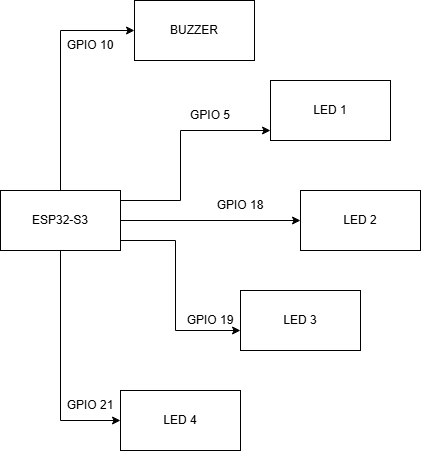

The diagram above was exported from draw.io. Its source (the exported page's mxGraphModel, read from the mxfile embedded in the PNG):
<mxGraphModel dx="703" dy="776" grid="1" gridSize="10" guides="1" tooltips="1" connect="1" arrows="1" fold="1" page="1" pageScale="1" pageWidth="827" pageHeight="1169" math="0" shadow="0">
  <root>
    <mxCell id="0" />
    <mxCell id="1" parent="0" />
    <mxCell id="5epAq0e9hi7O28HzQRkg-11" style="edgeStyle=orthogonalEdgeStyle;rounded=0;orthogonalLoop=1;jettySize=auto;html=1;entryX=0;entryY=0.5;entryDx=0;entryDy=0;" edge="1" parent="1" source="5epAq0e9hi7O28HzQRkg-1" target="5epAq0e9hi7O28HzQRkg-8">
      <mxGeometry relative="1" as="geometry" />
    </mxCell>
    <mxCell id="5epAq0e9hi7O28HzQRkg-12" style="edgeStyle=orthogonalEdgeStyle;rounded=0;orthogonalLoop=1;jettySize=auto;html=1;" edge="1" parent="1" source="5epAq0e9hi7O28HzQRkg-1" target="5epAq0e9hi7O28HzQRkg-7">
      <mxGeometry relative="1" as="geometry">
        <Array as="points">
          <mxPoint x="455" y="300" />
          <mxPoint x="455" y="390" />
        </Array>
      </mxGeometry>
    </mxCell>
    <mxCell id="5epAq0e9hi7O28HzQRkg-13" style="edgeStyle=orthogonalEdgeStyle;rounded=0;orthogonalLoop=1;jettySize=auto;html=1;entryX=0;entryY=0.5;entryDx=0;entryDy=0;" edge="1" parent="1" source="5epAq0e9hi7O28HzQRkg-1" target="5epAq0e9hi7O28HzQRkg-6">
      <mxGeometry relative="1" as="geometry" />
    </mxCell>
    <mxCell id="5epAq0e9hi7O28HzQRkg-14" style="edgeStyle=orthogonalEdgeStyle;rounded=0;orthogonalLoop=1;jettySize=auto;html=1;" edge="1" parent="1" source="5epAq0e9hi7O28HzQRkg-1" target="5epAq0e9hi7O28HzQRkg-2">
      <mxGeometry relative="1" as="geometry">
        <Array as="points">
          <mxPoint x="460" y="260" />
          <mxPoint x="460" y="190" />
        </Array>
      </mxGeometry>
    </mxCell>
    <mxCell id="5epAq0e9hi7O28HzQRkg-15" style="edgeStyle=orthogonalEdgeStyle;rounded=0;orthogonalLoop=1;jettySize=auto;html=1;entryX=0;entryY=0.5;entryDx=0;entryDy=0;" edge="1" parent="1" source="5epAq0e9hi7O28HzQRkg-1" target="5epAq0e9hi7O28HzQRkg-9">
      <mxGeometry relative="1" as="geometry">
        <Array as="points">
          <mxPoint x="340" y="90" />
        </Array>
      </mxGeometry>
    </mxCell>
    <mxCell id="5epAq0e9hi7O28HzQRkg-1" value="ESP32-S3" style="rounded=0;whiteSpace=wrap;html=1;" vertex="1" parent="1">
      <mxGeometry x="280" y="250" width="120" height="60" as="geometry" />
    </mxCell>
    <mxCell id="5epAq0e9hi7O28HzQRkg-2" value="LED 1" style="rounded=0;whiteSpace=wrap;html=1;" vertex="1" parent="1">
      <mxGeometry x="550" y="140" width="120" height="60" as="geometry" />
    </mxCell>
    <mxCell id="5epAq0e9hi7O28HzQRkg-6" value="LED 2" style="rounded=0;whiteSpace=wrap;html=1;" vertex="1" parent="1">
      <mxGeometry x="580" y="250" width="120" height="60" as="geometry" />
    </mxCell>
    <mxCell id="5epAq0e9hi7O28HzQRkg-7" value="LED 3" style="rounded=0;whiteSpace=wrap;html=1;" vertex="1" parent="1">
      <mxGeometry x="520" y="350" width="120" height="60" as="geometry" />
    </mxCell>
    <mxCell id="5epAq0e9hi7O28HzQRkg-8" value="LED 4" style="rounded=0;whiteSpace=wrap;html=1;" vertex="1" parent="1">
      <mxGeometry x="400" y="450" width="120" height="60" as="geometry" />
    </mxCell>
    <mxCell id="5epAq0e9hi7O28HzQRkg-9" value="BUZZER" style="rounded=0;whiteSpace=wrap;html=1;" vertex="1" parent="1">
      <mxGeometry x="414" y="60" width="120" height="60" as="geometry" />
    </mxCell>
    <mxCell id="5epAq0e9hi7O28HzQRkg-16" value="GPIO 5" style="text;html=1;align=center;verticalAlign=middle;whiteSpace=wrap;rounded=0;" vertex="1" parent="1">
      <mxGeometry x="460" y="160" width="60" height="30" as="geometry" />
    </mxCell>
    <mxCell id="5epAq0e9hi7O28HzQRkg-17" value="GPIO 18" style="text;html=1;align=center;verticalAlign=middle;whiteSpace=wrap;rounded=0;" vertex="1" parent="1">
      <mxGeometry x="490" y="250" width="60" height="30" as="geometry" />
    </mxCell>
    <mxCell id="5epAq0e9hi7O28HzQRkg-18" value="GPIO 19" style="text;html=1;align=center;verticalAlign=middle;whiteSpace=wrap;rounded=0;" vertex="1" parent="1">
      <mxGeometry x="460" y="365" width="60" height="30" as="geometry" />
    </mxCell>
    <mxCell id="5epAq0e9hi7O28HzQRkg-19" value="GPIO 21" style="text;html=1;align=center;verticalAlign=middle;whiteSpace=wrap;rounded=0;" vertex="1" parent="1">
      <mxGeometry x="340" y="450" width="60" height="30" as="geometry" />
    </mxCell>
    <mxCell id="5epAq0e9hi7O28HzQRkg-20" value="GPIO 10" style="text;html=1;align=center;verticalAlign=middle;whiteSpace=wrap;rounded=0;" vertex="1" parent="1">
      <mxGeometry x="340" y="90" width="60" height="30" as="geometry" />
    </mxCell>
  </root>
</mxGraphModel>